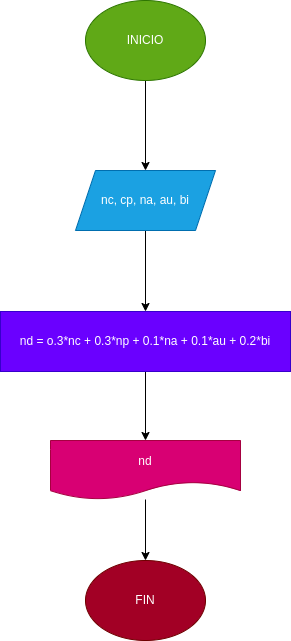

The diagram above was exported from draw.io. Its source (the exported page's mxGraphModel, read from the mxfile embedded in the PNG):
<mxGraphModel dx="316" dy="411" grid="1" gridSize="10" guides="1" tooltips="1" connect="1" arrows="1" fold="1" page="1" pageScale="1" pageWidth="827" pageHeight="1169" math="0" shadow="0">
  <root>
    <mxCell id="0" />
    <mxCell id="1" parent="0" />
    <mxCell id="4" value="" style="edgeStyle=none;html=1;" parent="1" source="2" target="3" edge="1">
      <mxGeometry relative="1" as="geometry" />
    </mxCell>
    <mxCell id="2" value="INICIO" style="ellipse;whiteSpace=wrap;html=1;fillColor=#60a917;fontColor=#ffffff;strokeColor=#2D7600;" parent="1" vertex="1">
      <mxGeometry x="210" y="20" width="120" height="80" as="geometry" />
    </mxCell>
    <mxCell id="6" value="" style="edgeStyle=none;html=1;" parent="1" source="3" target="5" edge="1">
      <mxGeometry relative="1" as="geometry" />
    </mxCell>
    <mxCell id="3" value="nc, cp, na, au, bi" style="shape=parallelogram;perimeter=parallelogramPerimeter;whiteSpace=wrap;html=1;fixedSize=1;fillColor=#1ba1e2;fontColor=#ffffff;strokeColor=#006EAF;" parent="1" vertex="1">
      <mxGeometry x="200" y="190" width="140" height="60" as="geometry" />
    </mxCell>
    <mxCell id="8" value="" style="edgeStyle=none;html=1;" parent="1" source="5" target="7" edge="1">
      <mxGeometry relative="1" as="geometry" />
    </mxCell>
    <mxCell id="5" value="nd = o.3*nc + 0.3*np + 0.1*na + 0.1*au + 0.2*bi" style="whiteSpace=wrap;html=1;fillColor=#6a00ff;fontColor=#ffffff;strokeColor=#3700CC;" parent="1" vertex="1">
      <mxGeometry x="125" y="331" width="290" height="60" as="geometry" />
    </mxCell>
    <mxCell id="11" value="" style="edgeStyle=none;html=1;" parent="1" source="7" target="9" edge="1">
      <mxGeometry relative="1" as="geometry" />
    </mxCell>
    <mxCell id="7" value="nd" style="shape=document;whiteSpace=wrap;html=1;boundedLbl=1;fillColor=#d80073;fontColor=#ffffff;strokeColor=#A50040;" parent="1" vertex="1">
      <mxGeometry x="175" y="460" width="190" height="59" as="geometry" />
    </mxCell>
    <mxCell id="9" value="FIN" style="ellipse;whiteSpace=wrap;html=1;fillColor=#a20025;fontColor=#ffffff;strokeColor=#6F0000;" parent="1" vertex="1">
      <mxGeometry x="210" y="580" width="120" height="80" as="geometry" />
    </mxCell>
  </root>
</mxGraphModel>